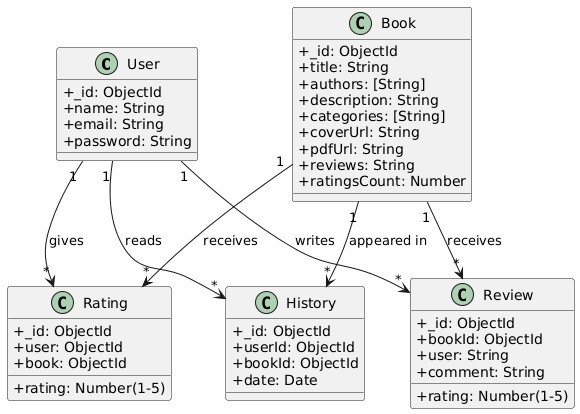

The diagram above was rendered by PlantUML. Its source (embedded in the PNG):
@startuml
skinparam classAttributeIconSize 0

class User {
  +_id: ObjectId
  +name: String
  +email: String
  +password: String
}

class Book {
  +_id: ObjectId
  +title: String
  +authors: [String]
  +description: String
  +categories: [String]
  +coverUrl: String
  +pdfUrl: String
  +reviews: String
  +ratingsCount: Number
}

class Rating {
  +_id: ObjectId
  +user: ObjectId
  +book: ObjectId
  +rating: Number(1-5)
}

class Review {
  +_id: ObjectId
  +bookId: ObjectId
  +user: String
  +rating: Number(1-5)
  +comment: String
}

class History {
  +_id: ObjectId
  +userId: ObjectId
  +bookId: ObjectId
  +date: Date
}

User "1" --> "*" Rating : gives
Book "1" --> "*" Rating : receives

User "1" --> "*" Review : writes
Book "1" --> "*" Review : receives

User "1" --> "*" History : reads
Book "1" --> "*" History : appeared in
@enduml